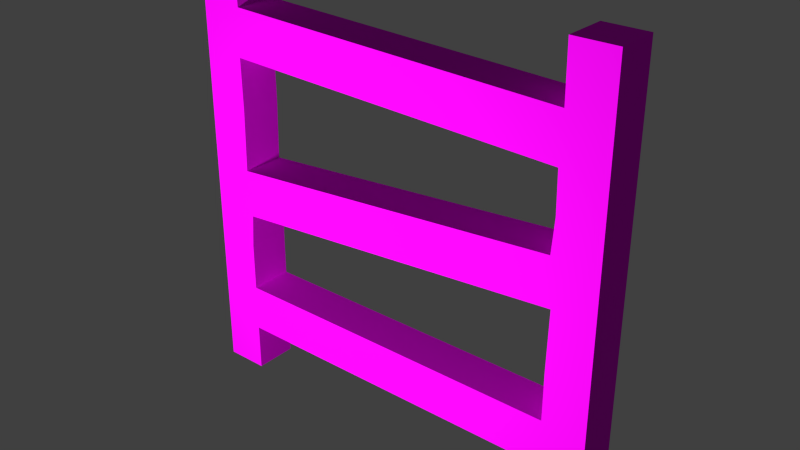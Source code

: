 # Source: ladder.blend  (saved by Blender 2.79.0; exported with 4.5.12 LTS)
import bpy
from mathutils import Matrix  # noqa: F401  (used for matrix-valued properties, if any)

bpy.ops.wm.read_factory_settings(use_empty=True)
scene = bpy.context.scene
scene.name = 'Scene'

# ---- collections
col_collection_1 = bpy.data.collections.new('Collection 1'); scene.collection.children.link(col_collection_1)

# ---- images (referenced by path relative to the original .blend; pixels are not part of the script)
import os
ASSET_DIR = os.environ.get("B2B_ASSET_DIR", "")  # directory of the original .blend (textures are referenced by path, not embedded)
HERE = os.path.dirname(os.path.abspath(__file__))  # packed textures are extracted next to this script under _unpacked/

def load_image(name, relpath, width, height, colorspace="sRGB"):
    """Load a texture the original file referenced (path relative to the .blend, or extracted next to this script)."""
    p = next((c for c in (os.path.join(HERE, relpath), os.path.join(ASSET_DIR, relpath)) if relpath and os.path.exists(c)), "")
    if p:
        img = bpy.data.images.load(p, check_existing=True)
        img.name = name
    else:  # same state as the original file: an image datablock whose file is absent (Cycles renders it pink)
        img = bpy.data.images.new(name, width, height)
        img.source = "FILE"
        img.filepath = "//" + (relpath or name)
    img.colorspace_settings.name = colorspace
    return img
img_barrel_jpg = load_image('barrel.jpg', 'barrel.jpg', 1024, 1024, 'sRGB')
img_barrel_normal_png = load_image('barrel_normal.png', 'barrel_normal.png', 1024, 1024, 'sRGB')

# ---- materials (node trees are filled in below, after node groups)
mat_laddermaterial = bpy.data.materials.new('laddermaterial')
mat_laddermaterial.alpha_threshold = 0.0
mat_laddermaterial.roughness = 0.5
mat_laddermaterial.line_color = (0.0, 0.0, 0.0, 1.0)

# ---- material node trees
mat_laddermaterial.use_nodes = True; mat_laddermaterial.node_tree.nodes.clear()
_N = mat_laddermaterial.node_tree.nodes; _L = mat_laddermaterial.node_tree.links
n0 = _N.new('ShaderNodeOutputMaterial'); n0.name = 'Material Output'; n0.location = (300, 220)
n1 = _N.new('ShaderNodeTexImage'); n1.name = 'Image Texture'; n1.location = (-180, 180)
n1.width = 140
n1.image = img_barrel_jpg
n2 = _N.new('ShaderNodeUVMap'); n2.name = 'UV Map'; n2.location = (-420, -40)
n2.uv_map = 'UVMap'
n3 = _N.new('ShaderNodeNormalMap'); n3.name = 'Normal Map'; n3.location = (-180, -160)
n3.uv_map = 'UVMap'
n3.inputs[0].default_value = 0.2
n4 = _N.new('ShaderNodeTexImage'); n4.name = 'Image Texture.001'; n4.location = (-380, -220)
n4.width = 140
n4.image = img_barrel_normal_png
n5 = _N.new('ShaderNodeBsdfPrincipled'); n5.name = 'Principled BSDF'; n5.location = (60, 200)
n5.width = 150
n5.subsurface_method = 'BURLEY'
n5.inputs[2].default_value = 1.0
n5.inputs[3].default_value = 1.45
n5.inputs[9].default_value = (1.0, 1.0, 1.0)
n5.inputs[13].default_value = 0.125
_L.new(n5.outputs[0], n0.inputs[0])
_L.new(n1.outputs[0], n5.inputs[0])
_L.new(n2.outputs[0], n1.inputs[0])
_L.new(n4.outputs[0], n3.inputs[1])
n0.is_active_output = True

# ---- world
world_world = bpy.data.worlds.new('World'); scene.world = world_world
world_world.color = (0.05088, 0.05088, 0.05088)
world_world.use_sun_shadow = False
world_world.sun_shadow_jitter_overblur = 0.0
world_world.cycles.sampling_method = 'NONE'
world_world.cycles.sample_map_resolution = 256

# ---- lights
light_point = bpy.data.lights.new('Point', 'POINT')
light_point.transmission_factor = 0.0
light_point.energy = 100.0
light_point.shadow_buffer_clip_start = 0.5
light_point.shadow_soft_size = 0.1
light_point.shadow_maximum_resolution = 0.006
light_point.use_absolute_resolution = True

# ---- meshes
me_cube = bpy.data.meshes.new('Cube')
me_cube.from_pydata([(-0.4, 0.45, -0.5), (-0.4, 0.35, -0.5), (-0.5, 0.35, -0.5), (-0.5, 0.45, -0.5), (-0.4, 0.45, 0.5), (-0.4, 0.35, 0.5), (-0.5, 0.35, 0.5), (-0.5, 0.45, 0.5), (-0.4, 0.45, -0.3889), (-0.4, 0.45, -0.2778), (-0.4, 0.45, -0.1667), (-0.3942, 0.45, -0.08762), (-0.4032, 0.45, 0.02313), (-0.4, 0.45, 0.1667), (-0.4016, 0.45, 0.2874), (-0.398, 0.45, 0.3984), (-0.4, 0.35, -0.3889), (-0.4, 0.35, -0.2778), (-0.4, 0.35, -0.1667), (-0.3942, 0.35, -0.08762), (-0.4032, 0.35, 0.02313), (-0.4, 0.35, 0.1667), (-0.4016, 0.35, 0.2874), (-0.398, 0.35, 0.3984), (-0.5, 0.45, -0.3889), (-0.5, 0.45, -0.2778), (-0.5, 0.45, -0.1667), (-0.5, 0.45, -0.05556), (-0.5, 0.45, 0.05556), (-0.5, 0.45, 0.1667), (-0.5, 0.45, 0.2778), (-0.5, 0.45, 0.3889), (-0.5, 0.35, -0.3889), (-0.5, 0.35, -0.2778), (-0.5, 0.35, -0.1667), (-0.5, 0.35, -0.05556), (-0.5, 0.35, 0.05556), (-0.5, 0.35, 0.1667), (-0.5, 0.35, 0.2778), (-0.5, 0.35, 0.3889), (0.4, 0.45, -0.5), (0.4, 0.35, -0.5), (0.5, 0.35, -0.5), (0.5, 0.45, -0.5), (0.4, 0.45, 0.5), (0.4, 0.35, 0.5), (0.5, 0.35, 0.5), (0.5, 0.45, 0.5), (0.4, 0.45, -0.3889), (0.4, 0.45, -0.2778), (0.4, 0.45, -0.1667), (0.4032, 0.45, -0.02313), (0.3942, 0.45, 0.08762), (0.4, 0.45, 0.1667), (0.398, 0.45, 0.2616), (0.4016, 0.45, 0.3726), (0.4, 0.35, -0.3889), (0.4, 0.35, -0.2778), (0.4, 0.35, -0.1667), (0.4032, 0.35, -0.02313), (0.3942, 0.35, 0.08762), (0.4, 0.35, 0.1667), (0.398, 0.35, 0.2616), (0.4016, 0.35, 0.3726), (0.0, 0.45, -0.3889), (0.0, 0.45, -0.2778), (0.004479, 0.45, -0.05537), (-0.004479, 0.45, 0.05537), (-0.00179, 0.45, 0.2745), (0.00179, 0.45, 0.3855), (0.0, 0.35, -0.3889), (0.0, 0.35, -0.2778), (0.004479, 0.35, -0.05537), (-0.004479, 0.35, 0.05537), (-0.00179, 0.35, 0.2745), (0.00179, 0.35, 0.3855), (0.5, 0.45, -0.3889), (0.5, 0.45, -0.2778), (0.5, 0.45, -0.1667), (0.5, 0.45, -0.05556), (0.5, 0.45, 0.05556), (0.5, 0.45, 0.1667), (0.5, 0.45, 0.2778), (0.5, 0.45, 0.3889), (0.5, 0.35, -0.3889), (0.5, 0.35, -0.2778), (0.5, 0.35, -0.1667), (0.5, 0.35, -0.05556), (0.5, 0.35, 0.05556), (0.5, 0.35, 0.1667), (0.5, 0.35, 0.2778), (0.5, 0.35, 0.3889)], [], [(1, 0, 8, 16), (2, 1, 16, 32), (4, 5, 23, 15), (75, 69, 15, 23), (11, 12, 67, 66), (9, 10, 18, 17), (10, 11, 19, 18), (14, 15, 69, 68), (12, 13, 21, 20), (13, 14, 22, 21), (9, 17, 71, 65), (8, 9, 65, 64), (23, 22, 74, 75), (22, 14, 68, 74), (20, 19, 72, 73), (19, 11, 66, 72), (17, 16, 70, 71), (3, 0, 1, 2), (16, 8, 64, 70), (12, 20, 73, 67), (17, 33, 32, 16), (18, 34, 33, 17), (19, 35, 34, 18), (20, 36, 35, 19), (21, 37, 36, 20), (22, 38, 37, 21), (23, 39, 38, 22), (39, 23, 5, 6), (7, 4, 15, 31), (15, 14, 30, 31), (14, 13, 29, 30), (13, 12, 28, 29), (12, 11, 27, 28), (11, 10, 26, 27), (10, 9, 25, 26), (9, 8, 24, 25), (3, 24, 8, 0), (2, 32, 24, 3), (25, 24, 32, 33), (26, 25, 33, 34), (27, 26, 34, 35), (28, 27, 35, 36), (29, 28, 36, 37), (30, 29, 37, 38), (31, 30, 38, 39), (6, 7, 31, 39), (41, 56, 48, 40), (42, 84, 56, 41), (44, 55, 63, 45), (75, 63, 55, 69), (51, 66, 67, 52), (49, 57, 58, 50), (50, 58, 59, 51), (54, 68, 69, 55), (52, 60, 61, 53), (53, 61, 62, 54), (49, 65, 71, 57), (48, 64, 65, 49), (63, 75, 74, 62), (62, 74, 68, 54), (60, 73, 72, 59), (59, 72, 66, 51), (57, 71, 70, 56), (43, 42, 41, 40), (56, 70, 64, 48), (52, 67, 73, 60), (57, 56, 84, 85), (58, 57, 85, 86), (59, 58, 86, 87), (60, 59, 87, 88), (61, 60, 88, 89), (62, 61, 89, 90), (63, 62, 90, 91), (91, 46, 45, 63), (47, 83, 55, 44), (55, 83, 82, 54), (54, 82, 81, 53), (53, 81, 80, 52), (52, 80, 79, 51), (51, 79, 78, 50), (50, 78, 77, 49), (49, 77, 76, 48), (43, 40, 48, 76), (42, 43, 76, 84), (77, 85, 84, 76), (78, 86, 85, 77), (79, 87, 86, 78), (80, 88, 87, 79), (81, 89, 88, 80), (82, 90, 89, 81), (83, 91, 90, 82), (46, 91, 83, 47), (4, 7, 6, 5), (44, 45, 46, 47)])
_uv = me_cube.uv_layers.new(name='UVMap')
_uv.uv.foreach_set('vector', [0.2973, 0.792, 0.2399, 0.792, 0.2399, 0.7282, 0.2973, 0.7282, 0.2008, 0.2008, 0.2606, 0.2008, 0.2606, 0.2673, 0.2008, 0.2673, 0.1697, 0.7958, 0.1117, 0.7958, 0.1117, 0.7295, 0.1697, 0.7295, 0.1117, 0.4976, 0.1697, 0.4976, 0.1697, 0.7295, 0.1117, 0.7295, 0.7423, 0.4664, 0.7423, 0.5336, 0.5, 0.5336, 0.5, 0.4664, 0.2222, 0.908, 0.3052, 0.908, 0.3052, 0.9827, 0.2222, 0.9827, 0.3052, 0.908, 0.3881, 0.908, 0.3881, 0.9827, 0.3052, 0.9827, 0.7423, 0.6662, 0.7423, 0.7335, 0.5, 0.7335, 0.5, 0.6662, 0.409, 0.9019, 0.492, 0.9019, 0.492, 0.9765, 0.409, 0.9765, 0.492, 0.9019, 0.5724, 0.9019, 0.5724, 0.9765, 0.492, 0.9765, 0.4159, 0.7983, 0.3412, 0.7983, 0.3412, 0.4996, 0.4159, 0.4996, 0.7423, 0.2645, 0.7423, 0.3318, 0.5, 0.3318, 0.5, 0.2645, 0.2606, 0.7307, 0.2606, 0.6642, 0.5, 0.6642, 0.5, 0.7307, 0.6669, 0.7905, 0.5922, 0.7905, 0.5922, 0.4917, 0.6669, 0.4917, 0.2606, 0.5332, 0.2606, 0.4668, 0.5, 0.4668, 0.5, 0.5332, 0.7949, 0.7944, 0.7202, 0.7944, 0.7202, 0.4956, 0.7949, 0.4956, 0.2606, 0.3338, 0.2606, 0.2673, 0.5, 0.2673, 0.5, 0.3338, 0.2201, 0.02325, 0.2948, 0.02325, 0.2948, 0.09794, 0.2201, 0.09794, 0.2973, 0.7282, 0.2399, 0.7282, 0.2399, 0.4986, 0.2973, 0.4986, 0.5512, 0.7964, 0.4766, 0.7964, 0.4766, 0.4976, 0.5512, 0.4976, 0.2606, 0.3338, 0.2008, 0.3338, 0.2008, 0.2673, 0.2606, 0.2673, 0.2606, 0.4003, 0.2008, 0.4003, 0.2008, 0.3338, 0.2606, 0.3338, 0.2606, 0.4668, 0.2008, 0.4668, 0.2008, 0.4003, 0.2606, 0.4003, 0.2606, 0.5332, 0.2008, 0.5332, 0.2008, 0.4668, 0.2606, 0.4668, 0.2606, 0.5997, 0.2008, 0.5997, 0.2008, 0.5332, 0.2606, 0.5332, 0.2606, 0.6642, 0.2008, 0.6662, 0.2008, 0.5997, 0.2606, 0.5997, 0.2606, 0.7307, 0.2008, 0.7327, 0.2008, 0.6662, 0.2606, 0.6642, 0.2008, 0.7327, 0.2606, 0.7307, 0.2606, 0.7992, 0.2008, 0.7992, 0.8028, 0.8028, 0.7423, 0.8028, 0.7423, 0.7335, 0.8028, 0.7355, 0.7423, 0.7335, 0.7423, 0.6662, 0.8028, 0.6682, 0.8028, 0.7355, 0.7423, 0.6662, 0.7423, 0.6009, 0.8028, 0.6009, 0.8028, 0.6682, 0.7423, 0.6009, 0.7423, 0.5336, 0.8028, 0.5336, 0.8028, 0.6009, 0.7423, 0.5336, 0.7423, 0.4664, 0.8028, 0.4664, 0.8028, 0.5336, 0.7423, 0.4664, 0.7423, 0.3991, 0.8028, 0.3991, 0.8028, 0.4664, 0.7423, 0.3991, 0.7423, 0.3318, 0.8028, 0.3318, 0.8028, 0.3991, 0.7423, 0.3318, 0.7423, 0.2645, 0.8028, 0.2645, 0.8028, 0.3318, 0.8028, 0.1972, 0.8028, 0.2645, 0.7423, 0.2645, 0.7423, 0.1972, 0.9939, 0.0004848, 0.9939, 0.1115, 0.894, 0.1115, 0.894, 0.0004848, 0.894, 0.2225, 0.894, 0.1115, 0.9939, 0.1115, 0.9939, 0.2225, 0.894, 0.3335, 0.894, 0.2225, 0.9939, 0.2225, 0.9939, 0.3335, 0.894, 0.4445, 0.894, 0.3335, 0.9939, 0.3335, 0.9939, 0.4445, 0.894, 0.5555, 0.894, 0.4445, 0.9939, 0.4445, 0.9939, 0.5555, 0.894, 0.6665, 0.894, 0.5555, 0.9939, 0.5555, 0.9939, 0.6665, 0.894, 0.7775, 0.894, 0.6665, 0.9939, 0.6665, 0.9939, 0.7775, 0.894, 0.8885, 0.894, 0.7775, 0.9939, 0.7775, 0.9939, 0.8885, 0.9939, 0.9995, 0.894, 0.9995, 0.894, 0.8885, 0.9939, 0.8885, 0.2973, 0.2052, 0.2973, 0.2689, 0.2399, 0.2689, 0.2399, 0.2052, 0.7992, 0.2008, 0.7992, 0.2673, 0.7394, 0.2673, 0.7394, 0.2008, 0.1697, 0.1993, 0.1697, 0.2657, 0.1117, 0.2657, 0.1117, 0.1993, 0.1117, 0.4976, 0.1117, 0.2657, 0.1697, 0.2657, 0.1697, 0.4976, 0.2577, 0.4664, 0.5, 0.4664, 0.5, 0.5336, 0.2577, 0.5336, 0.01447, 0.9852, 0.01447, 0.9105, 0.09746, 0.9105, 0.09746, 0.9852, 0.09746, 0.9852, 0.09746, 0.9105, 0.1804, 0.9105, 0.1804, 0.9852, 0.2577, 0.6662, 0.5, 0.6662, 0.5, 0.7335, 0.2577, 0.7335, 0.597, 0.979, 0.597, 0.9043, 0.68, 0.9043, 0.68, 0.979, 0.68, 0.979, 0.68, 0.9043, 0.7605, 0.9043, 0.7605, 0.979, 0.4159, 0.2008, 0.4159, 0.4996, 0.3412, 0.4996, 0.3412, 0.2008, 0.2577, 0.2645, 0.5, 0.2645, 0.5, 0.3318, 0.2577, 0.3318, 0.7394, 0.7307, 0.5, 0.7307, 0.5, 0.6642, 0.7394, 0.6642, 0.6669, 0.193, 0.6669, 0.4917, 0.5922, 0.4917, 0.5922, 0.193, 0.7394, 0.5332, 0.5, 0.5332, 0.5, 0.4668, 0.7394, 0.4668, 0.7949, 0.1969, 0.7949, 0.4956, 0.7202, 0.4956, 0.7202, 0.1969, 0.7394, 0.3338, 0.5, 0.3338, 0.5, 0.2673, 0.7394, 0.2673, 0.1535, 0.02571, 0.1535, 0.1004, 0.07884, 0.1004, 0.07884, 0.02571, 0.2973, 0.2689, 0.2973, 0.4986, 0.2399, 0.4986, 0.2399, 0.2689, 0.5512, 0.1989, 0.5512, 0.4976, 0.4766, 0.4976, 0.4766, 0.1989, 0.7394, 0.3338, 0.7394, 0.2673, 0.7992, 0.2673, 0.7992, 0.3338, 0.7394, 0.4003, 0.7394, 0.3338, 0.7992, 0.3338, 0.7992, 0.4003, 0.7394, 0.4668, 0.7394, 0.4003, 0.7992, 0.4003, 0.7992, 0.4668, 0.7394, 0.5332, 0.7394, 0.4668, 0.7992, 0.4668, 0.7992, 0.5332, 0.7394, 0.5997, 0.7394, 0.5332, 0.7992, 0.5332, 0.7992, 0.5997, 0.7394, 0.6642, 0.7394, 0.5997, 0.7992, 0.5997, 0.7992, 0.6662, 0.7394, 0.7307, 0.7394, 0.6642, 0.7992, 0.6662, 0.7992, 0.7327, 0.7992, 0.7327, 0.7992, 0.7992, 0.7394, 0.7992, 0.7394, 0.7307, 0.1972, 0.8028, 0.1972, 0.7355, 0.2577, 0.7335, 0.2577, 0.8028, 0.2577, 0.7335, 0.1972, 0.7355, 0.1972, 0.6682, 0.2577, 0.6662, 0.2577, 0.6662, 0.1972, 0.6682, 0.1972, 0.6009, 0.2577, 0.6009, 0.2577, 0.6009, 0.1972, 0.6009, 0.1972, 0.5336, 0.2577, 0.5336, 0.2577, 0.5336, 0.1972, 0.5336, 0.1972, 0.4664, 0.2577, 0.4664, 0.2577, 0.4664, 0.1972, 0.4664, 0.1972, 0.3991, 0.2577, 0.3991, 0.2577, 0.3991, 0.1972, 0.3991, 0.1972, 0.3318, 0.2577, 0.3318, 0.2577, 0.3318, 0.1972, 0.3318, 0.1972, 0.2645, 0.2577, 0.2645, 0.1972, 0.1972, 0.2577, 0.1972, 0.2577, 0.2645, 0.1972, 0.2645, 0.8993, 0.001911, 0.9991, 0.001911, 0.9991, 0.1128, 0.8993, 0.1128, 0.9991, 0.2237, 0.8993, 0.2237, 0.8993, 0.1128, 0.9991, 0.1128, 0.9991, 0.3346, 0.8993, 0.3346, 0.8993, 0.2237, 0.9991, 0.2237, 0.9991, 0.4455, 0.8993, 0.4455, 0.8993, 0.3346, 0.9991, 0.3346, 0.9991, 0.5564, 0.8993, 0.5564, 0.8993, 0.4455, 0.9991, 0.4455, 0.9991, 0.6674, 0.8993, 0.6674, 0.8993, 0.5564, 0.9991, 0.5564, 0.9991, 0.7783, 0.8993, 0.7783, 0.8993, 0.6674, 0.9991, 0.6674, 0.9991, 0.8892, 0.8993, 0.8892, 0.8993, 0.7783, 0.9991, 0.7783, 0.8993, 1.0, 0.8993, 0.8892, 0.9991, 0.8892, 0.9991, 1.0, 0.8968, 0.8978, 0.9715, 0.8978, 0.9715, 0.9725, 0.8968, 0.9725, 0.8245, 0.9725, 0.8245, 0.8978, 0.8991, 0.8978, 0.8991, 0.9725])
me_cube.materials.append(mat_laddermaterial)
me_cube.use_remesh_preserve_volume = False
me_cube.use_remesh_preserve_attributes = False
me_cube.use_mirror_vertex_groups = False
me_cube.update()

# ---- objects
ob_point = bpy.data.objects.new('Point', light_point)
ob_cube = bpy.data.objects.new('Cube', me_cube)

# ---- transforms, parenting, visibility, modifiers, constraints
ob_point.location = (-0.09691, -1.159, -0.05556)
ob_point.lineart.crease_threshold = 0.0
ob_cube.location = (0.0, 0.0, 0.0)
ob_cube.lock_rotations_4d = False
ob_cube.empty_display_type = 'ARROWS'
ob_cube.lineart.crease_threshold = 0.0

# ---- collection membership
col_collection_1.objects.link(ob_point)
col_collection_1.objects.link(ob_cube)

# ---- scene / render settings (as saved in the file)
scene.frame_start = 1; scene.frame_end = 250; scene.frame_set(1)
scene.render.engine = 'CYCLES'
scene.render.image_settings.file_format = 'JPEG'
scene.render.image_settings.color_mode = 'RGB'
scene.render.image_settings.compression = 90
scene.render.resolution_percentage = 50
scene.render.dither_intensity = 0.0
scene.render.bake_margin = 2
scene.render.bake_bias = 0.0
scene.cycles.use_denoising = False
scene.cycles.samples = 10
scene.cycles.sampling_pattern = 'TABULATED_SOBOL'
scene.cycles.light_sampling_threshold = 0.0
scene.cycles.use_adaptive_sampling = False
scene.cycles.use_light_tree = False
scene.cycles.blur_glossy = 0.0
scene.cycles.volume_bounces = 1
scene.cycles.pixel_filter_type = 'GAUSSIAN'
scene.cycles.sample_clamp_indirect = 0.0
scene.view_settings.view_transform = 'Standard'
bpy.context.view_layer.update()

# ---- added for rendering (the .blend has no active camera): camera
cam_auto = bpy.data.cameras.new('AutoCamera')
cam_auto.lens = 50.0
cam_auto.sensor_width = 36.0
cam_auto.clip_end = 1000.0
ob_auto_camera = bpy.data.objects.new('AutoCamera', cam_auto)
scene.collection.objects.link(ob_auto_camera)
ob_auto_camera.location = (1.31173, -1.17408, 1.04939)
ob_auto_camera.rotation_euler = (1.09748, -7.21219e-08, 0.694738)
scene.camera = ob_auto_camera
bpy.context.view_layer.update()
